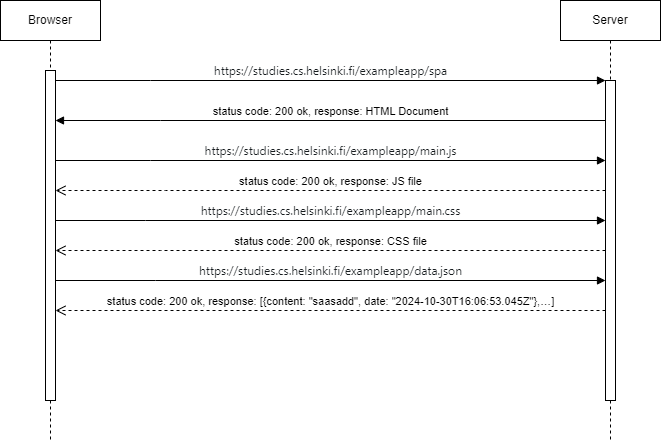

The diagram above was exported from draw.io. Its source (the exported page's mxGraphModel, read from the mxfile embedded in the PNG):
<mxGraphModel dx="720" dy="430" grid="1" gridSize="10" guides="1" tooltips="1" connect="1" arrows="1" fold="1" page="1" pageScale="1" pageWidth="850" pageHeight="1100" math="0" shadow="0">
  <root>
    <mxCell id="0" />
    <mxCell id="1" parent="0" />
    <mxCell id="aM9ryv3xv72pqoxQDRHE-1" value="&lt;div&gt;Browser&lt;/div&gt;" style="shape=umlLifeline;perimeter=lifelinePerimeter;whiteSpace=wrap;html=1;container=0;dropTarget=0;collapsible=0;recursiveResize=0;outlineConnect=0;portConstraint=eastwest;newEdgeStyle={&quot;edgeStyle&quot;:&quot;elbowEdgeStyle&quot;,&quot;elbow&quot;:&quot;vertical&quot;,&quot;curved&quot;:0,&quot;rounded&quot;:0};" parent="1" vertex="1">
      <mxGeometry x="30" y="40" width="100" height="440" as="geometry" />
    </mxCell>
    <mxCell id="aM9ryv3xv72pqoxQDRHE-2" value="" style="html=1;points=[];perimeter=orthogonalPerimeter;outlineConnect=0;targetShapes=umlLifeline;portConstraint=eastwest;newEdgeStyle={&quot;edgeStyle&quot;:&quot;elbowEdgeStyle&quot;,&quot;elbow&quot;:&quot;vertical&quot;,&quot;curved&quot;:0,&quot;rounded&quot;:0};" parent="aM9ryv3xv72pqoxQDRHE-1" vertex="1">
      <mxGeometry x="45" y="70" width="10" height="330" as="geometry" />
    </mxCell>
    <mxCell id="aM9ryv3xv72pqoxQDRHE-5" value="Server" style="shape=umlLifeline;perimeter=lifelinePerimeter;whiteSpace=wrap;html=1;container=0;dropTarget=0;collapsible=0;recursiveResize=0;outlineConnect=0;portConstraint=eastwest;newEdgeStyle={&quot;edgeStyle&quot;:&quot;elbowEdgeStyle&quot;,&quot;elbow&quot;:&quot;vertical&quot;,&quot;curved&quot;:0,&quot;rounded&quot;:0};" parent="1" vertex="1">
      <mxGeometry x="590" y="40" width="100" height="440" as="geometry" />
    </mxCell>
    <mxCell id="aM9ryv3xv72pqoxQDRHE-6" value="" style="html=1;points=[];perimeter=orthogonalPerimeter;outlineConnect=0;targetShapes=umlLifeline;portConstraint=eastwest;newEdgeStyle={&quot;edgeStyle&quot;:&quot;elbowEdgeStyle&quot;,&quot;elbow&quot;:&quot;vertical&quot;,&quot;curved&quot;:0,&quot;rounded&quot;:0};" parent="aM9ryv3xv72pqoxQDRHE-5" vertex="1">
      <mxGeometry x="45" y="80" width="10" height="320" as="geometry" />
    </mxCell>
    <mxCell id="aM9ryv3xv72pqoxQDRHE-7" value="&lt;div style=&quot;text-align: start;&quot;&gt;&lt;span style=&quot;font-size: 12px; text-wrap: wrap; color: rgb(23, 28, 31); font-family: system-ui, sans-serif;&quot;&gt;https://studies.cs.helsinki.fi/exampleapp/spa&lt;/span&gt;&lt;br&gt;&lt;/div&gt;" style="html=1;verticalAlign=bottom;endArrow=block;edgeStyle=elbowEdgeStyle;elbow=vertical;curved=0;rounded=0;" parent="1" source="aM9ryv3xv72pqoxQDRHE-2" target="aM9ryv3xv72pqoxQDRHE-6" edge="1">
      <mxGeometry relative="1" as="geometry">
        <mxPoint x="195" y="130" as="sourcePoint" />
        <Array as="points">
          <mxPoint x="180" y="120" />
        </Array>
      </mxGeometry>
    </mxCell>
    <mxCell id="aM9ryv3xv72pqoxQDRHE-8" value="status code: 200 ok, response: JS file" style="html=1;verticalAlign=bottom;endArrow=open;dashed=1;endSize=8;edgeStyle=elbowEdgeStyle;elbow=vertical;curved=0;rounded=0;" parent="1" edge="1">
      <mxGeometry relative="1" as="geometry">
        <mxPoint x="85" y="230" as="targetPoint" />
        <Array as="points">
          <mxPoint x="195" y="230" />
        </Array>
        <mxPoint x="635" y="230" as="sourcePoint" />
      </mxGeometry>
    </mxCell>
    <mxCell id="aM9ryv3xv72pqoxQDRHE-9" value="status code: 200 ok, response: HTML Document" style="html=1;verticalAlign=bottom;endArrow=block;edgeStyle=elbowEdgeStyle;elbow=vertical;curved=0;rounded=0;" parent="1" source="aM9ryv3xv72pqoxQDRHE-6" target="aM9ryv3xv72pqoxQDRHE-2" edge="1">
      <mxGeometry relative="1" as="geometry">
        <mxPoint x="175" y="160" as="sourcePoint" />
        <Array as="points">
          <mxPoint x="190" y="160" />
        </Array>
        <mxPoint x="90" y="160" as="targetPoint" />
      </mxGeometry>
    </mxCell>
    <mxCell id="qXWuEl3-rZ-KxzLxRrjA-6" value="&lt;div style=&quot;text-align: start;&quot;&gt;&lt;span style=&quot;font-size: 12px; text-wrap: wrap; color: rgb(23, 28, 31); font-family: system-ui, sans-serif;&quot;&gt;https://studies.cs.helsinki.fi/exampleapp/main.js&lt;/span&gt;&lt;br&gt;&lt;/div&gt;" style="html=1;verticalAlign=bottom;endArrow=block;edgeStyle=elbowEdgeStyle;elbow=vertical;curved=0;rounded=0;" edge="1" parent="1">
      <mxGeometry relative="1" as="geometry">
        <mxPoint x="85" y="200" as="sourcePoint" />
        <Array as="points">
          <mxPoint x="180" y="200" />
        </Array>
        <mxPoint x="635" y="200" as="targetPoint" />
      </mxGeometry>
    </mxCell>
    <mxCell id="qXWuEl3-rZ-KxzLxRrjA-7" value="status code: 200 ok, response: CSS file" style="html=1;verticalAlign=bottom;endArrow=open;dashed=1;endSize=8;edgeStyle=elbowEdgeStyle;elbow=vertical;curved=0;rounded=0;" edge="1" parent="1">
      <mxGeometry relative="1" as="geometry">
        <mxPoint x="85" y="290" as="targetPoint" />
        <Array as="points">
          <mxPoint x="190" y="290" />
        </Array>
        <mxPoint x="635" y="290" as="sourcePoint" />
      </mxGeometry>
    </mxCell>
    <mxCell id="qXWuEl3-rZ-KxzLxRrjA-8" value="&lt;div style=&quot;text-align: start;&quot;&gt;&lt;div&gt;&lt;span style=&quot;font-size: 12px; text-wrap: wrap; color: rgb(23, 28, 31); font-family: system-ui, sans-serif;&quot;&gt;https://studies.cs.helsinki.fi/exampleapp/main.css&lt;/span&gt;&lt;br&gt;&lt;/div&gt;&lt;/div&gt;" style="html=1;verticalAlign=bottom;endArrow=block;edgeStyle=elbowEdgeStyle;elbow=vertical;curved=0;rounded=0;" edge="1" parent="1">
      <mxGeometry relative="1" as="geometry">
        <mxPoint x="85" y="260" as="sourcePoint" />
        <Array as="points">
          <mxPoint x="175" y="260" />
        </Array>
        <mxPoint x="635" y="260" as="targetPoint" />
      </mxGeometry>
    </mxCell>
    <mxCell id="qXWuEl3-rZ-KxzLxRrjA-10" value="status code: 200 ok, response: [{content: &quot;saasadd&quot;, date: &quot;2024-10-30T16:06:53.045Z&quot;},…]" style="html=1;verticalAlign=bottom;endArrow=open;dashed=1;endSize=8;edgeStyle=elbowEdgeStyle;elbow=vertical;curved=0;rounded=0;" edge="1" parent="1">
      <mxGeometry relative="1" as="geometry">
        <mxPoint x="85" y="350" as="targetPoint" />
        <Array as="points">
          <mxPoint x="200" y="350" />
        </Array>
        <mxPoint x="635" y="350" as="sourcePoint" />
      </mxGeometry>
    </mxCell>
    <mxCell id="qXWuEl3-rZ-KxzLxRrjA-11" value="&lt;div style=&quot;text-align: start;&quot;&gt;&lt;div&gt;&lt;span style=&quot;font-size: 12px; text-wrap: wrap; color: rgb(23, 28, 31); font-family: system-ui, sans-serif;&quot;&gt;https://studies.cs.helsinki.fi/exampleapp/data.json&lt;/span&gt;&lt;br&gt;&lt;/div&gt;&lt;/div&gt;" style="html=1;verticalAlign=bottom;endArrow=block;edgeStyle=elbowEdgeStyle;elbow=vertical;curved=0;rounded=0;" edge="1" parent="1">
      <mxGeometry relative="1" as="geometry">
        <mxPoint x="85" y="320" as="sourcePoint" />
        <Array as="points">
          <mxPoint x="185" y="320" />
        </Array>
        <mxPoint x="635" y="320" as="targetPoint" />
      </mxGeometry>
    </mxCell>
  </root>
</mxGraphModel>